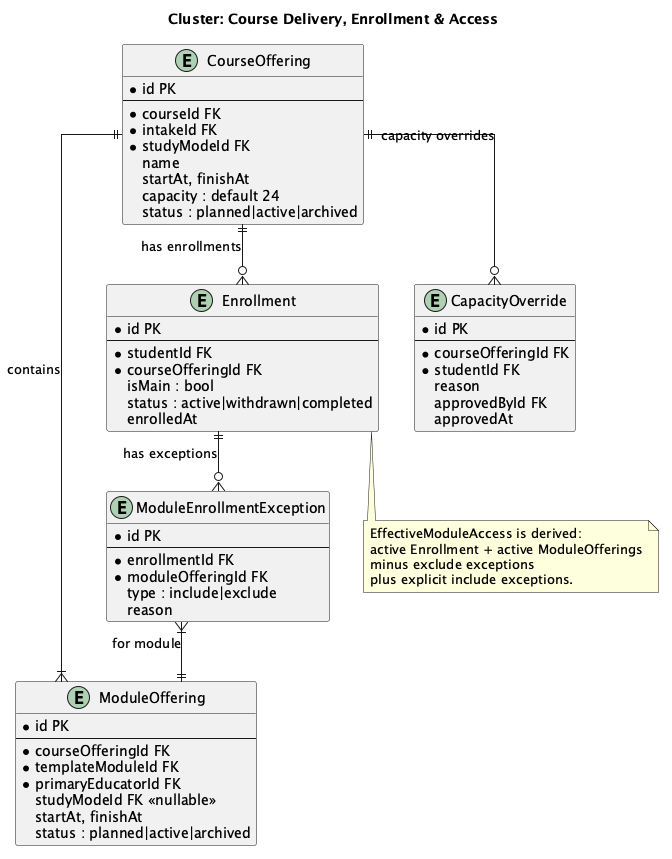

The diagram above was rendered by PlantUML. Its source (embedded in the PNG):
@startuml er-delivery-enrollment
skinparam linetype ortho
title Cluster: Course Delivery, Enrollment & Access

entity "CourseOffering" as CO {
  *id PK
  --
  *courseId FK
  *intakeId FK
  *studyModeId FK
  name
  startAt, finishAt
  capacity : default 24
  status : planned|active|archived
}

entity "ModuleOffering" as MO {
  *id PK
  --
  *courseOfferingId FK
  *templateModuleId FK
  *primaryEducatorId FK
  studyModeId FK <<nullable>>
  startAt, finishAt
  status : planned|active|archived
}

entity "Enrollment" as ENR {
  *id PK
  --
  *studentId FK
  *courseOfferingId FK
  isMain : bool
  status : active|withdrawn|completed
  enrolledAt
}

entity "ModuleEnrollmentException" as MEE {
  *id PK
  --
  *enrollmentId FK
  *moduleOfferingId FK
  type : include|exclude
  reason
}

entity "CapacityOverride" as CAP {
  *id PK
  --
  *courseOfferingId FK
  *studentId FK
  reason
  approvedById FK
  approvedAt
}

note bottom of ENR
  EffectiveModuleAccess is derived:
  active Enrollment + active ModuleOfferings
  minus exclude exceptions
  plus explicit include exceptions.
end note

CO   ||--|{ MO   : "contains"
CO   ||--o{ ENR  : "has enrollments"
ENR  ||--o{ MEE  : "has exceptions"
MEE  }|--|| MO   : "for module"
CO   ||--o{ CAP  : "capacity overrides"

@enduml